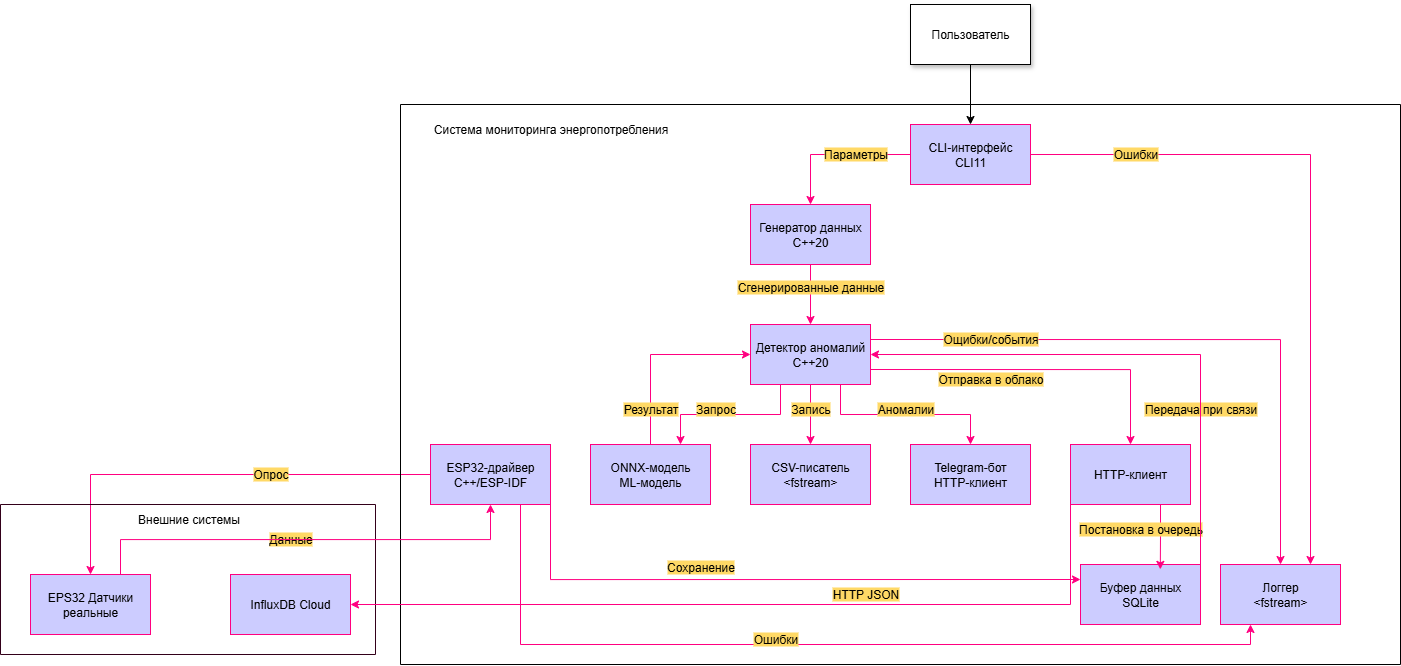

The diagram above was exported from draw.io. Its source (the exported page's mxGraphModel, read from the mxfile embedded in the PNG):
<mxGraphModel dx="2808" dy="868" grid="1" gridSize="10" guides="1" tooltips="1" connect="1" arrows="1" fold="1" page="1" pageScale="1" pageWidth="850" pageHeight="1100" math="0" shadow="0">
  <root>
    <mxCell id="0" />
    <mxCell id="1" parent="0" />
    <mxCell id="tJ0fQKvodyS1gJ3zyOBv-54" style="edgeStyle=orthogonalEdgeStyle;rounded=0;orthogonalLoop=1;jettySize=auto;html=1;exitX=0.5;exitY=1;exitDx=0;exitDy=0;entryX=0.5;entryY=0;entryDx=0;entryDy=0;" edge="1" parent="1" source="tJ0fQKvodyS1gJ3zyOBv-44" target="tJ0fQKvodyS1gJ3zyOBv-46">
      <mxGeometry relative="1" as="geometry" />
    </mxCell>
    <mxCell id="tJ0fQKvodyS1gJ3zyOBv-44" value="Пользователь" style="rounded=0;whiteSpace=wrap;html=1;shadow=1;" vertex="1" parent="1">
      <mxGeometry x="320" y="160" width="120" height="60" as="geometry" />
    </mxCell>
    <mxCell id="tJ0fQKvodyS1gJ3zyOBv-55" style="edgeStyle=orthogonalEdgeStyle;rounded=0;orthogonalLoop=1;jettySize=auto;html=1;exitX=0;exitY=0.5;exitDx=0;exitDy=0;entryX=0.5;entryY=0;entryDx=0;entryDy=0;strokeColor=#FF0080;" edge="1" parent="1" source="tJ0fQKvodyS1gJ3zyOBv-46" target="tJ0fQKvodyS1gJ3zyOBv-47">
      <mxGeometry relative="1" as="geometry" />
    </mxCell>
    <mxCell id="tJ0fQKvodyS1gJ3zyOBv-61" style="edgeStyle=orthogonalEdgeStyle;rounded=0;orthogonalLoop=1;jettySize=auto;html=1;exitX=1;exitY=0.5;exitDx=0;exitDy=0;entryX=0.75;entryY=0;entryDx=0;entryDy=0;strokeColor=#FF0080;" edge="1" parent="1" source="tJ0fQKvodyS1gJ3zyOBv-46" target="tJ0fQKvodyS1gJ3zyOBv-52">
      <mxGeometry relative="1" as="geometry" />
    </mxCell>
    <mxCell id="tJ0fQKvodyS1gJ3zyOBv-46" value="CLI-интерфейс&lt;div&gt;CLI11&lt;/div&gt;" style="rounded=0;whiteSpace=wrap;html=1;fillColor=#CCCCFF;strokeColor=#FF0080;" vertex="1" parent="1">
      <mxGeometry x="320" y="280" width="120" height="60" as="geometry" />
    </mxCell>
    <mxCell id="tJ0fQKvodyS1gJ3zyOBv-74" style="edgeStyle=orthogonalEdgeStyle;rounded=0;orthogonalLoop=1;jettySize=auto;html=1;exitX=0.5;exitY=1;exitDx=0;exitDy=0;entryX=0.5;entryY=0;entryDx=0;entryDy=0;strokeColor=#FF0080;" edge="1" parent="1" source="tJ0fQKvodyS1gJ3zyOBv-47" target="tJ0fQKvodyS1gJ3zyOBv-48">
      <mxGeometry relative="1" as="geometry" />
    </mxCell>
    <mxCell id="tJ0fQKvodyS1gJ3zyOBv-47" value="Генератор данных&lt;div&gt;C++20&lt;/div&gt;" style="rounded=0;whiteSpace=wrap;html=1;strokeColor=#FF0080;fillColor=#CCCCFF;" vertex="1" parent="1">
      <mxGeometry x="160" y="360" width="120" height="60" as="geometry" />
    </mxCell>
    <mxCell id="tJ0fQKvodyS1gJ3zyOBv-59" style="edgeStyle=orthogonalEdgeStyle;rounded=0;orthogonalLoop=1;jettySize=auto;html=1;exitX=1;exitY=0.25;exitDx=0;exitDy=0;entryX=0.5;entryY=0;entryDx=0;entryDy=0;strokeColor=#FF0080;" edge="1" parent="1" source="tJ0fQKvodyS1gJ3zyOBv-48" target="tJ0fQKvodyS1gJ3zyOBv-52">
      <mxGeometry relative="1" as="geometry" />
    </mxCell>
    <mxCell id="tJ0fQKvodyS1gJ3zyOBv-62" style="edgeStyle=orthogonalEdgeStyle;rounded=0;orthogonalLoop=1;jettySize=auto;html=1;exitX=0.5;exitY=1;exitDx=0;exitDy=0;entryX=0.5;entryY=0;entryDx=0;entryDy=0;strokeColor=#FF0080;" edge="1" parent="1" source="tJ0fQKvodyS1gJ3zyOBv-48" target="tJ0fQKvodyS1gJ3zyOBv-50">
      <mxGeometry relative="1" as="geometry" />
    </mxCell>
    <mxCell id="tJ0fQKvodyS1gJ3zyOBv-64" style="edgeStyle=orthogonalEdgeStyle;rounded=0;orthogonalLoop=1;jettySize=auto;html=1;exitX=0.75;exitY=1;exitDx=0;exitDy=0;entryX=0.5;entryY=0;entryDx=0;entryDy=0;strokeColor=#FF0080;" edge="1" parent="1" source="tJ0fQKvodyS1gJ3zyOBv-48" target="tJ0fQKvodyS1gJ3zyOBv-51">
      <mxGeometry relative="1" as="geometry" />
    </mxCell>
    <mxCell id="tJ0fQKvodyS1gJ3zyOBv-68" style="edgeStyle=orthogonalEdgeStyle;rounded=0;orthogonalLoop=1;jettySize=auto;html=1;exitX=0.25;exitY=1;exitDx=0;exitDy=0;entryX=0.75;entryY=0;entryDx=0;entryDy=0;strokeColor=#FF0080;" edge="1" parent="1" source="tJ0fQKvodyS1gJ3zyOBv-48" target="tJ0fQKvodyS1gJ3zyOBv-49">
      <mxGeometry relative="1" as="geometry" />
    </mxCell>
    <mxCell id="tJ0fQKvodyS1gJ3zyOBv-90" style="edgeStyle=orthogonalEdgeStyle;rounded=0;orthogonalLoop=1;jettySize=auto;html=1;exitX=1;exitY=0.75;exitDx=0;exitDy=0;entryX=0.5;entryY=0;entryDx=0;entryDy=0;strokeColor=#FF0080;" edge="1" parent="1" source="tJ0fQKvodyS1gJ3zyOBv-48" target="tJ0fQKvodyS1gJ3zyOBv-84">
      <mxGeometry relative="1" as="geometry" />
    </mxCell>
    <mxCell id="tJ0fQKvodyS1gJ3zyOBv-48" value="Детектор аномалий&lt;div&gt;C++20&lt;/div&gt;" style="rounded=0;whiteSpace=wrap;html=1;strokeColor=#FF0080;fillColor=#CCCCFF;" vertex="1" parent="1">
      <mxGeometry x="160" y="480" width="120" height="60" as="geometry" />
    </mxCell>
    <mxCell id="tJ0fQKvodyS1gJ3zyOBv-67" style="edgeStyle=orthogonalEdgeStyle;rounded=0;orthogonalLoop=1;jettySize=auto;html=1;exitX=0.5;exitY=0;exitDx=0;exitDy=0;entryX=0;entryY=0.5;entryDx=0;entryDy=0;strokeColor=#FF0080;" edge="1" parent="1" source="tJ0fQKvodyS1gJ3zyOBv-49" target="tJ0fQKvodyS1gJ3zyOBv-48">
      <mxGeometry relative="1" as="geometry" />
    </mxCell>
    <mxCell id="tJ0fQKvodyS1gJ3zyOBv-49" value="ONNX-модель&lt;div&gt;ML-модель&lt;/div&gt;" style="rounded=0;whiteSpace=wrap;html=1;fillColor=#CCCCFF;strokeColor=#FF0080;" vertex="1" parent="1">
      <mxGeometry y="600" width="120" height="60" as="geometry" />
    </mxCell>
    <mxCell id="tJ0fQKvodyS1gJ3zyOBv-50" value="CSV-писатель&lt;div&gt;&amp;lt;fstream&amp;gt;&lt;/div&gt;" style="rounded=0;whiteSpace=wrap;html=1;fillColor=#CCCCFF;strokeColor=#FF0080;" vertex="1" parent="1">
      <mxGeometry x="160" y="600" width="120" height="60" as="geometry" />
    </mxCell>
    <mxCell id="tJ0fQKvodyS1gJ3zyOBv-51" value="Telegram-бот&lt;div&gt;HTTP-клиент&lt;/div&gt;" style="rounded=0;whiteSpace=wrap;html=1;fillColor=#CCCCFF;strokeColor=#FF0080;" vertex="1" parent="1">
      <mxGeometry x="320" y="600" width="120" height="60" as="geometry" />
    </mxCell>
    <mxCell id="tJ0fQKvodyS1gJ3zyOBv-71" value="&lt;span style=&quot;background-color: rgb(255, 217, 102);&quot;&gt;Запись&lt;/span&gt;" style="text;html=1;align=center;verticalAlign=middle;resizable=0;points=[];autosize=1;strokeColor=none;fillColor=none;" vertex="1" parent="1">
      <mxGeometry x="190" y="550" width="60" height="30" as="geometry" />
    </mxCell>
    <mxCell id="tJ0fQKvodyS1gJ3zyOBv-73" value="&lt;span style=&quot;background-color: rgb(255, 217, 102);&quot;&gt;Параметры&lt;/span&gt;" style="text;html=1;align=center;verticalAlign=middle;resizable=0;points=[];autosize=1;strokeColor=none;fillColor=none;" vertex="1" parent="1">
      <mxGeometry x="220" y="295" width="90" height="30" as="geometry" />
    </mxCell>
    <mxCell id="tJ0fQKvodyS1gJ3zyOBv-75" value="&lt;span style=&quot;background-color: rgb(255, 217, 102);&quot;&gt;Ошибки&lt;/span&gt;" style="text;html=1;align=center;verticalAlign=middle;resizable=0;points=[];autosize=1;strokeColor=none;fillColor=none;" vertex="1" parent="1">
      <mxGeometry x="510" y="295" width="70" height="30" as="geometry" />
    </mxCell>
    <mxCell id="tJ0fQKvodyS1gJ3zyOBv-78" value="&lt;span style=&quot;background-color: rgb(255, 217, 102);&quot;&gt;Сгенерированные данные&lt;/span&gt;" style="text;html=1;align=center;verticalAlign=middle;resizable=0;points=[];autosize=1;strokeColor=none;fillColor=none;" vertex="1" parent="1">
      <mxGeometry x="135" y="428" width="170" height="30" as="geometry" />
    </mxCell>
    <mxCell id="tJ0fQKvodyS1gJ3zyOBv-80" value="&lt;span style=&quot;background-color: rgb(255, 217, 102);&quot;&gt;Аномалии&lt;/span&gt;" style="text;html=1;align=center;verticalAlign=middle;resizable=0;points=[];autosize=1;strokeColor=none;fillColor=none;" vertex="1" parent="1">
      <mxGeometry x="275" y="550" width="80" height="30" as="geometry" />
    </mxCell>
    <mxCell id="tJ0fQKvodyS1gJ3zyOBv-81" value="&lt;span style=&quot;background-color: rgb(255, 217, 102);&quot;&gt;Результат&lt;/span&gt;" style="text;html=1;align=center;verticalAlign=middle;resizable=0;points=[];autosize=1;strokeColor=none;fillColor=none;" vertex="1" parent="1">
      <mxGeometry x="20" y="550" width="80" height="30" as="geometry" />
    </mxCell>
    <mxCell id="tJ0fQKvodyS1gJ3zyOBv-82" value="&lt;span style=&quot;background-color: rgb(255, 217, 102);&quot;&gt;Запрос&lt;/span&gt;" style="text;html=1;align=center;verticalAlign=middle;resizable=0;points=[];autosize=1;strokeColor=none;fillColor=none;" vertex="1" parent="1">
      <mxGeometry x="95" y="550" width="60" height="30" as="geometry" />
    </mxCell>
    <mxCell id="tJ0fQKvodyS1gJ3zyOBv-103" style="edgeStyle=orthogonalEdgeStyle;rounded=0;orthogonalLoop=1;jettySize=auto;html=1;exitX=0;exitY=0.5;exitDx=0;exitDy=0;entryX=0.5;entryY=0;entryDx=0;entryDy=0;fillColor=#CCCCFF;strokeColor=#FF0080;" edge="1" parent="1" source="tJ0fQKvodyS1gJ3zyOBv-85" target="tJ0fQKvodyS1gJ3zyOBv-100">
      <mxGeometry relative="1" as="geometry" />
    </mxCell>
    <mxCell id="tJ0fQKvodyS1gJ3zyOBv-109" style="edgeStyle=orthogonalEdgeStyle;rounded=0;orthogonalLoop=1;jettySize=auto;html=1;exitX=0.75;exitY=1;exitDx=0;exitDy=0;entryX=0.25;entryY=1;entryDx=0;entryDy=0;strokeColor=#FF0080;" edge="1" parent="1" source="tJ0fQKvodyS1gJ3zyOBv-85" target="tJ0fQKvodyS1gJ3zyOBv-52">
      <mxGeometry relative="1" as="geometry" />
    </mxCell>
    <mxCell id="tJ0fQKvodyS1gJ3zyOBv-128" style="edgeStyle=orthogonalEdgeStyle;rounded=0;orthogonalLoop=1;jettySize=auto;html=1;exitX=1;exitY=1;exitDx=0;exitDy=0;entryX=0;entryY=0.25;entryDx=0;entryDy=0;strokeColor=#FF0080;" edge="1" parent="1" source="tJ0fQKvodyS1gJ3zyOBv-85" target="tJ0fQKvodyS1gJ3zyOBv-92">
      <mxGeometry relative="1" as="geometry" />
    </mxCell>
    <mxCell id="tJ0fQKvodyS1gJ3zyOBv-85" value="ESP32-драйвер&lt;div&gt;C++/ESP-IDF&lt;/div&gt;" style="rounded=0;whiteSpace=wrap;html=1;strokeColor=#FF0080;fillColor=#CCCCFF;" vertex="1" parent="1">
      <mxGeometry x="-160" y="600" width="120" height="60" as="geometry" />
    </mxCell>
    <mxCell id="tJ0fQKvodyS1gJ3zyOBv-93" value="" style="swimlane;startSize=0;" vertex="1" parent="1">
      <mxGeometry x="-190" y="260" width="1000" height="560" as="geometry" />
    </mxCell>
    <mxCell id="tJ0fQKvodyS1gJ3zyOBv-84" value="HTTP-клиент" style="rounded=0;whiteSpace=wrap;html=1;fillColor=#CCCCFF;strokeColor=#FF0080;" vertex="1" parent="tJ0fQKvodyS1gJ3zyOBv-93">
      <mxGeometry x="670" y="340" width="120" height="60" as="geometry" />
    </mxCell>
    <mxCell id="tJ0fQKvodyS1gJ3zyOBv-92" value="Буфер данных&lt;br&gt;SQLite" style="rounded=0;whiteSpace=wrap;html=1;fillColor=#CCCCFF;strokeColor=#FF0080;" vertex="1" parent="tJ0fQKvodyS1gJ3zyOBv-93">
      <mxGeometry x="680" y="460" width="120" height="60" as="geometry" />
    </mxCell>
    <mxCell id="tJ0fQKvodyS1gJ3zyOBv-52" value="Логгер&lt;div&gt;&amp;lt;fstream&amp;gt;&lt;/div&gt;" style="rounded=0;whiteSpace=wrap;html=1;fillColor=#CCCCFF;strokeColor=#FF0080;" vertex="1" parent="tJ0fQKvodyS1gJ3zyOBv-93">
      <mxGeometry x="820" y="460" width="120" height="60" as="geometry" />
    </mxCell>
    <mxCell id="tJ0fQKvodyS1gJ3zyOBv-118" style="edgeStyle=orthogonalEdgeStyle;rounded=0;orthogonalLoop=1;jettySize=auto;html=1;exitX=0.75;exitY=1;exitDx=0;exitDy=0;entryX=0.665;entryY=0.081;entryDx=0;entryDy=0;entryPerimeter=0;fillColor=#CCCCFF;strokeColor=#FF0080;" edge="1" parent="tJ0fQKvodyS1gJ3zyOBv-93" source="tJ0fQKvodyS1gJ3zyOBv-84" target="tJ0fQKvodyS1gJ3zyOBv-92">
      <mxGeometry relative="1" as="geometry" />
    </mxCell>
    <mxCell id="tJ0fQKvodyS1gJ3zyOBv-79" value="&lt;span style=&quot;background-color: rgb(255, 217, 102);&quot;&gt;Ощибки/события&lt;/span&gt;" style="text;html=1;align=center;verticalAlign=middle;resizable=0;points=[];autosize=1;strokeColor=none;fillColor=none;" vertex="1" parent="tJ0fQKvodyS1gJ3zyOBv-93">
      <mxGeometry x="530" y="220" width="120" height="30" as="geometry" />
    </mxCell>
    <mxCell id="tJ0fQKvodyS1gJ3zyOBv-121" value="&lt;span style=&quot;background-color: rgb(255, 217, 102);&quot;&gt;Ошибки&lt;/span&gt;" style="text;html=1;align=center;verticalAlign=middle;resizable=0;points=[];autosize=1;strokeColor=none;fillColor=none;" vertex="1" parent="tJ0fQKvodyS1gJ3zyOBv-93">
      <mxGeometry x="340" y="520" width="70" height="30" as="geometry" />
    </mxCell>
    <mxCell id="tJ0fQKvodyS1gJ3zyOBv-122" value="&lt;span style=&quot;background-color: rgb(255, 217, 102);&quot;&gt;Передача при связи&lt;/span&gt;" style="text;html=1;align=center;verticalAlign=middle;resizable=0;points=[];autosize=1;strokeColor=none;fillColor=none;" vertex="1" parent="tJ0fQKvodyS1gJ3zyOBv-93">
      <mxGeometry x="730" y="290" width="140" height="30" as="geometry" />
    </mxCell>
    <mxCell id="tJ0fQKvodyS1gJ3zyOBv-123" value="&lt;span style=&quot;background-color: rgb(255, 217, 102);&quot;&gt;Отправка в облако&lt;/span&gt;" style="text;html=1;align=center;verticalAlign=middle;resizable=0;points=[];autosize=1;strokeColor=none;fillColor=none;" vertex="1" parent="tJ0fQKvodyS1gJ3zyOBv-93">
      <mxGeometry x="525" y="260" width="130" height="30" as="geometry" />
    </mxCell>
    <mxCell id="tJ0fQKvodyS1gJ3zyOBv-124" value="&lt;span style=&quot;background-color: rgb(255, 217, 102);&quot;&gt;Постановка в очередь&lt;/span&gt;" style="text;html=1;align=center;verticalAlign=middle;resizable=0;points=[];autosize=1;strokeColor=none;fillColor=none;" vertex="1" parent="tJ0fQKvodyS1gJ3zyOBv-93">
      <mxGeometry x="665" y="410" width="150" height="30" as="geometry" />
    </mxCell>
    <mxCell id="tJ0fQKvodyS1gJ3zyOBv-127" value="&lt;span style=&quot;background-color: rgb(255, 217, 102);&quot;&gt;HTTP JSON&lt;/span&gt;" style="text;html=1;align=center;verticalAlign=middle;resizable=0;points=[];autosize=1;strokeColor=none;fillColor=none;" vertex="1" parent="tJ0fQKvodyS1gJ3zyOBv-93">
      <mxGeometry x="420" y="475" width="90" height="30" as="geometry" />
    </mxCell>
    <mxCell id="tJ0fQKvodyS1gJ3zyOBv-132" value="Система мониторинга энергопотребления" style="text;html=1;align=center;verticalAlign=middle;resizable=0;points=[];autosize=1;strokeColor=none;fillColor=none;" vertex="1" parent="tJ0fQKvodyS1gJ3zyOBv-93">
      <mxGeometry x="20" y="10" width="260" height="30" as="geometry" />
    </mxCell>
    <mxCell id="tJ0fQKvodyS1gJ3zyOBv-95" value="" style="swimlane;startSize=0;fillColor=#FFF2CC;strokeColor=#33001A;" vertex="1" parent="1">
      <mxGeometry x="-590" y="660" width="375" height="150" as="geometry" />
    </mxCell>
    <mxCell id="tJ0fQKvodyS1gJ3zyOBv-100" value="EPS32 Датчики&lt;div&gt;реальные&lt;/div&gt;" style="rounded=0;whiteSpace=wrap;html=1;fillColor=#CCCCFF;strokeColor=#FF0080;" vertex="1" parent="tJ0fQKvodyS1gJ3zyOBv-95">
      <mxGeometry x="30" y="70" width="120" height="60" as="geometry" />
    </mxCell>
    <mxCell id="tJ0fQKvodyS1gJ3zyOBv-101" value="InfluxDB Cloud" style="rounded=0;whiteSpace=wrap;html=1;fillColor=#CCCCFF;strokeColor=#FF0080;" vertex="1" parent="tJ0fQKvodyS1gJ3zyOBv-95">
      <mxGeometry x="230" y="70" width="120" height="60" as="geometry" />
    </mxCell>
    <mxCell id="tJ0fQKvodyS1gJ3zyOBv-120" value="Внешние системы" style="text;html=1;align=center;verticalAlign=middle;resizable=0;points=[];autosize=1;strokeColor=none;fillColor=none;" vertex="1" parent="tJ0fQKvodyS1gJ3zyOBv-95">
      <mxGeometry x="122.5" width="130" height="30" as="geometry" />
    </mxCell>
    <mxCell id="tJ0fQKvodyS1gJ3zyOBv-131" value="&lt;span style=&quot;background-color: rgb(255, 217, 102);&quot;&gt;Данные&lt;/span&gt;" style="text;html=1;align=center;verticalAlign=middle;resizable=0;points=[];autosize=1;strokeColor=none;fillColor=none;" vertex="1" parent="tJ0fQKvodyS1gJ3zyOBv-95">
      <mxGeometry x="255" y="20" width="70" height="30" as="geometry" />
    </mxCell>
    <mxCell id="tJ0fQKvodyS1gJ3zyOBv-104" style="edgeStyle=orthogonalEdgeStyle;rounded=0;orthogonalLoop=1;jettySize=auto;html=1;exitX=0.75;exitY=0;exitDx=0;exitDy=0;entryX=0.5;entryY=1;entryDx=0;entryDy=0;fillColor=#CCCCFF;strokeColor=#FF0080;" edge="1" parent="1" source="tJ0fQKvodyS1gJ3zyOBv-100" target="tJ0fQKvodyS1gJ3zyOBv-85">
      <mxGeometry relative="1" as="geometry" />
    </mxCell>
    <mxCell id="tJ0fQKvodyS1gJ3zyOBv-111" style="edgeStyle=orthogonalEdgeStyle;rounded=0;orthogonalLoop=1;jettySize=auto;html=1;exitX=1;exitY=0;exitDx=0;exitDy=0;entryX=1;entryY=0.5;entryDx=0;entryDy=0;strokeColor=#FF0080;" edge="1" parent="1" source="tJ0fQKvodyS1gJ3zyOBv-92" target="tJ0fQKvodyS1gJ3zyOBv-48">
      <mxGeometry relative="1" as="geometry" />
    </mxCell>
    <mxCell id="tJ0fQKvodyS1gJ3zyOBv-119" style="edgeStyle=orthogonalEdgeStyle;rounded=0;orthogonalLoop=1;jettySize=auto;html=1;exitX=0.25;exitY=1;exitDx=0;exitDy=0;entryX=1;entryY=0.5;entryDx=0;entryDy=0;strokeColor=#FF0080;" edge="1" parent="1" source="tJ0fQKvodyS1gJ3zyOBv-84" target="tJ0fQKvodyS1gJ3zyOBv-101">
      <mxGeometry relative="1" as="geometry">
        <Array as="points">
          <mxPoint x="480" y="660" />
          <mxPoint x="480" y="760" />
        </Array>
      </mxGeometry>
    </mxCell>
    <mxCell id="tJ0fQKvodyS1gJ3zyOBv-129" value="&lt;span style=&quot;background-color: rgb(255, 217, 102);&quot;&gt;Сохранение&lt;/span&gt;" style="text;html=1;align=center;verticalAlign=middle;resizable=0;points=[];autosize=1;strokeColor=none;fillColor=none;" vertex="1" parent="1">
      <mxGeometry x="65" y="708" width="90" height="30" as="geometry" />
    </mxCell>
    <mxCell id="tJ0fQKvodyS1gJ3zyOBv-130" value="&lt;span style=&quot;background-color: rgb(255, 217, 102);&quot;&gt;Опрос&lt;/span&gt;" style="text;html=1;align=center;verticalAlign=middle;resizable=0;points=[];autosize=1;strokeColor=none;fillColor=none;" vertex="1" parent="1">
      <mxGeometry x="-350" y="615" width="60" height="30" as="geometry" />
    </mxCell>
  </root>
</mxGraphModel>